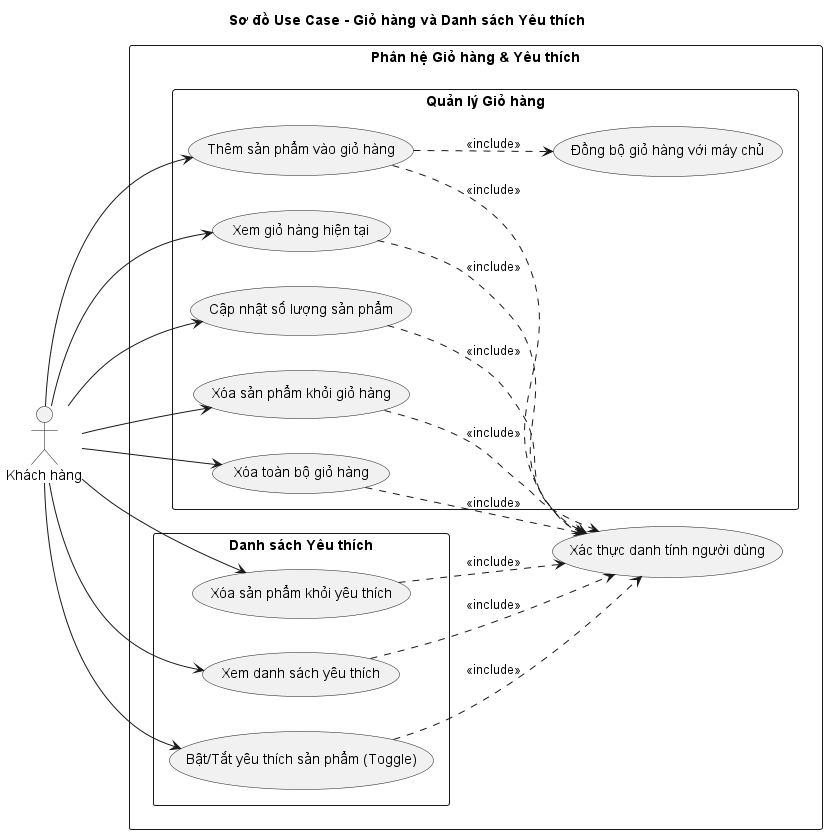

The diagram above was rendered by PlantUML. Its source (embedded in the PNG):
@startuml
' Mục đích: Mô tả nghiệp vụ Quản lý Giỏ hàng và Danh sách Yêu thích
' Nguồn tham chiếu:
' - Frontend Page & Hooks: my-web/frontend/src/app/cart/page.tsx, my-web/frontend/src/hooks/useCart.ts, my-web/frontend/src/hooks/useWishlist.ts
' - Frontend Stores: my-web/frontend/src/store/useCartStore.ts, my-web/frontend/src/store/useWishlistStore.ts
' - Backend Controllers: my-web/backend/src/modules/cart/cart.controller.ts, my-web/backend/src/modules/wishlist/wishlist.controller.ts
' - Backend Services: my-web/backend/src/modules/cart/cart.service.ts, my-web/backend/src/modules/wishlist/wishlist.service.ts
' - Database Entity: my-web/backend/prisma/schema.prisma (Model Cart, CartItem, WishlistItem)

title Sơ đồ Use Case - Giỏ hàng và Danh sách Yêu thích

left to right direction
skinparam packageStyle rectangle
skinparam shadowing false
skinparam monochrome true

actor "Khách hàng" as Customer

rectangle "Phân hệ Giỏ hàng & Yêu thích" {
    package "Quản lý Giỏ hàng" {
        usecase "Xem giỏ hàng hiện tại" as UC_ViewCart
        usecase "Thêm sản phẩm vào giỏ hàng" as UC_AddToCart
        usecase "Cập nhật số lượng sản phẩm" as UC_UpdateQuantity
        usecase "Xóa sản phẩm khỏi giỏ hàng" as UC_RemoveCartItem
        usecase "Xóa toàn bộ giỏ hàng" as UC_ClearCart
        usecase "Đồng bộ giỏ hàng với máy chủ" as UC_SyncCart
    }

    package "Danh sách Yêu thích" {
        usecase "Xem danh sách yêu thích" as UC_ViewWishlist
        usecase "Bật/Tắt yêu thích sản phẩm (Toggle)" as UC_ToggleWishlist
        usecase "Xóa sản phẩm khỏi yêu thích" as UC_RemoveWishlist
    }

    usecase "Xác thực danh tính người dùng" as UC_AuthGuard
}

Customer --> UC_ViewCart
Customer --> UC_AddToCart
Customer --> UC_UpdateQuantity
Customer --> UC_RemoveCartItem
Customer --> UC_ClearCart

Customer --> UC_ViewWishlist
Customer --> UC_ToggleWishlist
Customer --> UC_RemoveWishlist

UC_ViewCart ..> UC_AuthGuard : <<include>>
UC_AddToCart ..> UC_AuthGuard : <<include>>
UC_AddToCart ..> UC_SyncCart : <<include>>
UC_UpdateQuantity ..> UC_AuthGuard : <<include>>
UC_RemoveCartItem ..> UC_AuthGuard : <<include>>
UC_ClearCart ..> UC_AuthGuard : <<include>>

UC_ViewWishlist ..> UC_AuthGuard : <<include>>
UC_ToggleWishlist ..> UC_AuthGuard : <<include>>
UC_RemoveWishlist ..> UC_AuthGuard : <<include>>

@enduml